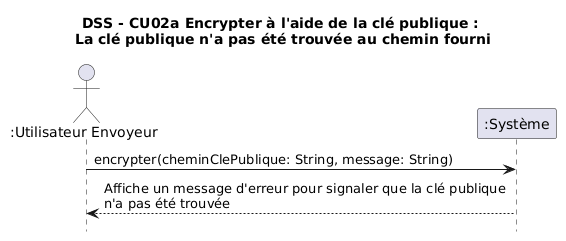

The diagram above was rendered by PlantUML. Its source (embedded in the PNG):
@startuml
hide footbox

title DSS - CU02a Encrypter à l'aide de la clé publique : \nLa clé publique n'a pas été trouvée au chemin fourni

actor ":Utilisateur Envoyeur" as U
participant ":Système" as S

U -> S : encrypter(cheminClePublique: String, message: String)
S --> U : Affiche un message d'erreur pour signaler que la clé publique \nn'a pas été trouvée
@enduml